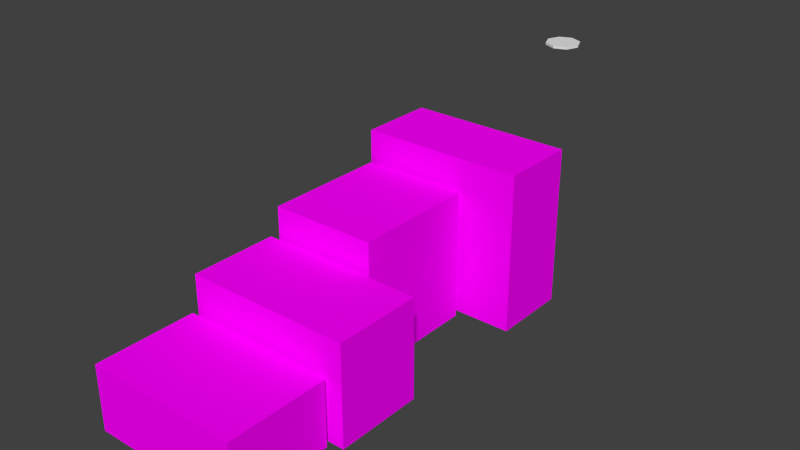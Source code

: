 # Source: Tea.blend  (saved by Blender 2.76.0; exported with 4.5.12 LTS)
import bpy
from mathutils import Matrix  # noqa: F401  (used for matrix-valued properties, if any)

bpy.ops.wm.read_factory_settings(use_empty=True)
scene = bpy.context.scene
scene.name = 'Scene'

# ---- collections
col_collection_1 = bpy.data.collections.new('Collection 1'); scene.collection.children.link(col_collection_1)

# ---- images (referenced by path relative to the original .blend; pixels are not part of the script)
import os
ASSET_DIR = os.environ.get("B2B_ASSET_DIR", "")  # directory of the original .blend (textures are referenced by path, not embedded)
HERE = os.path.dirname(os.path.abspath(__file__))  # packed textures are extracted next to this script under _unpacked/

def load_image(name, relpath, width, height, colorspace="sRGB"):
    """Load a texture the original file referenced (path relative to the .blend, or extracted next to this script)."""
    p = next((c for c in (os.path.join(HERE, relpath), os.path.join(ASSET_DIR, relpath)) if relpath and os.path.exists(c)), "")
    if p:
        img = bpy.data.images.load(p, check_existing=True)
        img.name = name
    else:  # same state as the original file: an image datablock whose file is absent (Cycles renders it pink)
        img = bpy.data.images.new(name, width, height)
        img.source = "FILE"
        img.filepath = "//" + (relpath or name)
    img.colorspace_settings.name = colorspace
    return img
img_tea_jpg = load_image('Tea.jpg', 'Tea.jpg', 1024, 1024, 'sRGB')

# ---- materials (node trees are filled in below, after node groups)
mat_tea = bpy.data.materials.new('Tea')
mat_tea.alpha_threshold = 0.0
mat_tea.roughness = 0.5

# ---- material node trees
mat_tea.use_nodes = True; mat_tea.node_tree.nodes.clear()
_N = mat_tea.node_tree.nodes; _L = mat_tea.node_tree.links
n0 = _N.new('ShaderNodeOutputMaterial'); n0.name = 'Material Output'; n0.location = (300, 300)
n1 = _N.new('ShaderNodeBsdfDiffuse'); n1.name = 'Diffuse BSDF'; n1.location = (10, 300)
n2 = _N.new('ShaderNodeTexImage'); n2.name = 'Image Texture'; n2.location = (-180, 300)
n2.width = 140
n2.image = img_tea_jpg
_L.new(n1.outputs[0], n0.inputs[0])
_L.new(n2.outputs[0], n1.inputs[0])
n0.is_active_output = True

# ---- world
world_world = bpy.data.worlds.new('World'); scene.world = world_world
world_world.color = (0.05088, 0.05088, 0.05088)
world_world.use_sun_shadow = False
world_world.sun_shadow_jitter_overblur = 0.0
world_world.cycles.sampling_method = 'MANUAL'
world_world.cycles.sample_map_resolution = 256

# ---- meshes
me_cylinder = bpy.data.meshes.new('Cylinder')
me_cylinder.from_pydata([(0.0, 0.1, -0.1), (0.0, 0.1, 0.1), (0.07071, 0.07071, -0.1), (0.07071, 0.07071, 0.1), (0.1, -4.371e-09, -0.1), (0.1, -4.371e-09, 0.1), (0.07071, -0.07071, -0.1), (0.07071, -0.07071, 0.1), (-8.742e-09, -0.1, -0.1), (-8.742e-09, -0.1, 0.1), (-0.07071, -0.07071, -0.1), (-0.07071, -0.07071, 0.1), (-0.1, 1.192e-09, -0.1), (-0.1, 1.192e-09, 0.1), (-0.07071, 0.07071, -0.1), (-0.07071, 0.07071, 0.1)], [], [(0, 1, 3, 2), (2, 3, 5, 4), (4, 5, 7, 6), (6, 7, 9, 8), (8, 9, 11, 10), (10, 11, 13, 12), (3, 1, 15, 13, 11, 9, 7, 5), (14, 15, 1, 0), (12, 13, 15, 14), (0, 2, 4, 6, 8, 10, 12, 14)])
me_cylinder.use_remesh_preserve_volume = False
me_cylinder.use_remesh_preserve_attributes = False
me_cylinder.use_mirror_vertex_groups = False
me_cylinder.update()
me_cube_003 = bpy.data.meshes.new('Cube.003')
me_cube_003.from_pydata([(-0.1, -0.1, -0.1), (-0.1, -0.1, 0.1), (-0.1, 0.1, -0.1), (-0.1, 0.1, 0.1), (0.1, -0.1, -0.1), (0.1, -0.1, 0.1), (0.1, 0.1, -0.1), (0.1, 0.1, 0.1)], [], [(1, 3, 2, 0), (3, 7, 6, 2), (7, 5, 4, 6), (5, 1, 0, 4), (0, 2, 6, 4), (5, 7, 3, 1)])
_uv = me_cube_003.uv_layers.new(name='UVMap')
_uv.uv.foreach_set('vector', [0.4374, 0.2603, 0.2464, 0.2608, 0.2464, 0.009339, 0.4334, 0.009339, 0.9738, 0.02438, 0.9738, 0.2033, 0.788, 0.2047, 0.7866, 0.02685, 0.6227, 0.2475, 0.4421, 0.2486, 0.444, 0.01884, 0.6199, 0.01772, 0.7808, 0.2497, 0.6296, 0.2508, 0.6306, 0.01773, 0.7753, 0.01549, 0.9697, 0.2184, 0.9709, 0.4496, 0.812, 0.4482, 0.8097, 0.2184, 0.03693, 0.01702, 0.234, 0.01814, 0.2349, 0.2144, 0.02684, 0.2144])
me_cube_003.materials.append(mat_tea)
me_cube_003.use_remesh_preserve_volume = False
me_cube_003.use_remesh_preserve_attributes = False
me_cube_003.use_mirror_vertex_groups = False
me_cube_003.update()
me_cube_002 = bpy.data.meshes.new('Cube.002')
me_cube_002.from_pydata([(-0.1, -0.1, -0.1), (-0.1, -0.1, 0.1), (-0.1, 0.1, -0.1), (-0.1, 0.1, 0.1), (0.1, -0.1, -0.1), (0.1, -0.1, 0.1), (0.1, 0.1, -0.1), (0.1, 0.1, 0.1)], [], [(1, 3, 2, 0), (3, 7, 6, 2), (7, 5, 4, 6), (5, 1, 0, 4), (0, 2, 6, 4), (5, 7, 3, 1)])
_uv = me_cube_002.uv_layers.new(name='UVMap')
_uv.uv.foreach_set('vector', [0.7982, 0.4604, 0.5329, 0.4583, 0.5362, 0.2666, 0.7979, 0.2622, 0.7669, 0.982, 0.5802, 0.9831, 0.5793, 0.7913, 0.7579, 0.7896, 0.7827, 0.612, 0.5645, 0.6137, 0.5707, 0.4795, 0.7758, 0.4739, 0.9674, 0.9843, 0.7785, 0.9824, 0.7842, 0.7881, 0.9638, 0.7873, 0.9622, 0.4597, 0.9645, 0.7746, 0.8114, 0.7689, 0.8091, 0.466, 0.5804, 0.6269, 0.7792, 0.6227, 0.7838, 0.758, 0.575, 0.7581])
me_cube_002.materials.append(mat_tea)
me_cube_002.use_remesh_preserve_volume = False
me_cube_002.use_remesh_preserve_attributes = False
me_cube_002.use_mirror_vertex_groups = False
me_cube_002.update()
me_cube_001 = bpy.data.meshes.new('Cube.001')
me_cube_001.from_pydata([(-0.1, -0.141, -0.1), (-0.1, -0.141, 0.1), (-0.1, 0.05905, -0.1), (-0.1, 0.05905, 0.1), (0.1, -0.141, -0.1), (0.1, -0.141, 0.1), (0.1, 0.05905, -0.1), (0.1, 0.05905, 0.1)], [], [(1, 3, 2, 0), (3, 7, 6, 2), (7, 5, 4, 6), (5, 1, 0, 4), (0, 2, 6, 4), (5, 7, 3, 1)])
_uv = me_cube_001.uv_layers.new(name='UVMap')
_uv.uv.foreach_set('vector', [0.3917, 0.9799, 0.2421, 0.9834, 0.2392, 0.7092, 0.3882, 0.7064, 0.2504, 0.5521, 0.2513, 0.4296, 0.4896, 0.4229, 0.4942, 0.551, 0.5666, 0.9837, 0.4054, 0.9865, 0.4054, 0.6947, 0.5631, 0.6947, 0.522, 0.269, 0.5243, 0.4088, 0.2522, 0.4117, 0.2591, 0.2746, 0.4041, 0.6899, 0.2392, 0.6921, 0.2392, 0.5696, 0.3986, 0.5629, 0.4115, 0.5791, 0.5507, 0.5803, 0.5525, 0.6861, 0.4115, 0.6861])
me_cube_001.materials.append(mat_tea)
me_cube_001.use_remesh_preserve_volume = False
me_cube_001.use_remesh_preserve_attributes = False
me_cube_001.use_mirror_vertex_groups = False
me_cube_001.update()
me_cube = bpy.data.meshes.new('Cube')
me_cube.from_pydata([(-0.1, -0.1, -0.1), (-0.1, -0.1, 0.1), (-0.1, 0.1, -0.1), (-0.1, 0.1, 0.1), (0.1, -0.1, -0.1), (0.1, -0.1, 0.1), (0.1, 0.1, -0.1), (0.1, 0.1, 0.1)], [], [(1, 3, 2, 0), (3, 7, 6, 2), (7, 5, 4, 6), (5, 1, 0, 4), (0, 2, 6, 4), (5, 7, 3, 1)])
_uv = me_cube.uv_layers.new(name='UVMap')
_uv.uv.foreach_set('vector', [0.2404, 0.488, 0.02496, 0.488, 0.02461, 0.2315, 0.2397, 0.2315, 0.2234, 0.4955, 0.2225, 0.6158, 0.02636, 0.6147, 0.02636, 0.501, 0.2408, 0.4879, 0.02414, 0.4879, 0.02298, 0.2326, 0.2396, 0.2326, 0.01908, 0.8707, 0.02, 0.7571, 0.2106, 0.7504, 0.217, 0.8629, 0.2135, 0.9902, 0.01767, 0.9902, 0.01883, 0.8812, 0.2124, 0.8784, 0.02142, 0.6235, 0.2267, 0.6209, 0.2307, 0.7435, 0.02142, 0.7435])
me_cube.materials.append(mat_tea)
me_cube.use_remesh_preserve_volume = False
me_cube.use_remesh_preserve_attributes = False
me_cube.use_mirror_vertex_groups = False
me_cube.update()

# ---- objects
ob_cylinder = bpy.data.objects.new('Cylinder', me_cylinder)
ob_e1_st7_em1_i4 = bpy.data.objects.new('E1_ST7_EM1_I4', me_cube_003)
ob_e1_st7_em1_i3 = bpy.data.objects.new('E1_ST7_EM1_I3', me_cube_002)
ob_e1_st7_em1_i2 = bpy.data.objects.new('E1_ST7_EM1_I2', me_cube_001)
ob_e1_st7_em1_i1 = bpy.data.objects.new('E1_ST7_EM1_I1', me_cube)

# ---- transforms, parenting, visibility, modifiers, constraints
ob_cylinder.location = (0.0, 0.1385, 0.1124)
ob_cylinder.scale = (0.15, 0.15, 0.01)
ob_cylinder.lineart.crease_threshold = 0.0
ob_e1_st7_em1_i4.location = (-0.02008, -0.09196, -0.0125)
ob_e1_st7_em1_i4.scale = (0.45, 0.525, 0.55)
ob_e1_st7_em1_i4.lineart.crease_threshold = 0.0
ob_e1_st7_em1_i3.location = (0.0003546, -0.1864, -0.025)
ob_e1_st7_em1_i3.rotation_euler = (0.0, 1.571, 1.571)
ob_e1_st7_em1_i3.scale = (0.425, 0.7, 0.375)
ob_e1_st7_em1_i3.lineart.crease_threshold = 0.0
ob_e1_st7_em1_i2.location = (-0.004952, -0.2541, -0.04)
ob_e1_st7_em1_i2.rotation_euler = (0.0, 1.571, 0.0)
ob_e1_st7_em1_i2.scale = (0.275, 0.425, 0.65)
ob_e1_st7_em1_i2.lineart.crease_threshold = 0.0
ob_e1_st7_em1_i1.location = (0.0, 0.0, 0.0)
ob_e1_st7_em1_i1.rotation_euler = (0.0, 0.0, 1.571)
ob_e1_st7_em1_i1.scale = (0.325, 0.7, 0.675)
ob_e1_st7_em1_i1.lineart.crease_threshold = 0.0

# ---- collection membership
col_collection_1.objects.link(ob_cylinder)
col_collection_1.objects.link(ob_e1_st7_em1_i4)
col_collection_1.objects.link(ob_e1_st7_em1_i3)
col_collection_1.objects.link(ob_e1_st7_em1_i2)
col_collection_1.objects.link(ob_e1_st7_em1_i1)

# ---- scene / render settings (as saved in the file)
scene.frame_start = 1; scene.frame_end = 80; scene.frame_set(77)
scene.render.engine = 'CYCLES'
scene.render.resolution_percentage = 50
scene.render.dither_intensity = 0.0
scene.cycles.use_denoising = False
scene.cycles.samples = 10
scene.cycles.sampling_pattern = 'TABULATED_SOBOL'
scene.cycles.light_sampling_threshold = 0.0
scene.cycles.use_adaptive_sampling = False
scene.cycles.use_light_tree = False
scene.cycles.blur_glossy = 0.0
scene.cycles.pixel_filter_type = 'GAUSSIAN'
scene.cycles.sample_clamp_indirect = 0.0
scene.view_settings.view_transform = 'Standard'
bpy.context.view_layer.update()

# ---- added for rendering (the .blend has no active camera and no usable light): camera, sun
cam_auto = bpy.data.cameras.new('AutoCamera')
cam_auto.lens = 50.0
cam_auto.sensor_width = 36.0
cam_auto.clip_end = 1000.0
ob_auto_camera = bpy.data.objects.new('AutoCamera', cam_auto)
scene.collection.objects.link(ob_auto_camera)
ob_auto_camera.location = (0.481838, -0.658211, 0.408289)
ob_auto_camera.rotation_euler = (1.09748, -7.21219e-08, 0.694738)
scene.camera = ob_auto_camera
light_auto_sun = bpy.data.lights.new('AutoSun', 'SUN')
light_auto_sun.energy = 3.0
light_auto_sun.angle = 0.0523599
ob_auto_sun = bpy.data.objects.new('AutoSun', light_auto_sun)
scene.collection.objects.link(ob_auto_sun)
ob_auto_sun.rotation_euler = (0.872665, 0.174533, 0.523599)
bpy.context.view_layer.update()
